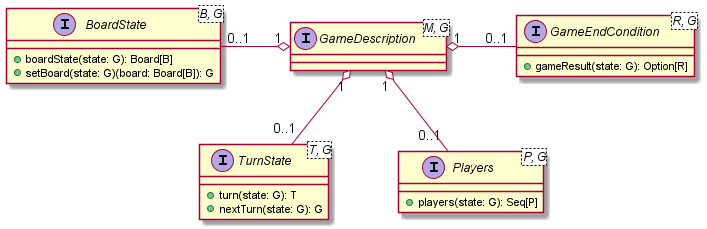

The diagram above was rendered by PlantUML. Its source (embedded in the PNG):
@startuml extensions

skinparam nodesep 70
skinparam ranksep 60

interface GameDescription<M, G>

interface BoardState<B, G> {
    +boardState(state: G): Board[B]
    +setBoard(state: G)(board: Board[B]): G
}

interface TurnState<T, G> {
    +turn(state: G): T
    +nextTurn(state: G): G
}

interface Players<P, G> {
    +players(state: G): Seq[P]
}

interface GameEndCondition<R, G> {
    +gameResult(state: G): Option[R]
}

GameDescription "1" o-left- "0..1" BoardState
GameDescription "1" o-- "0..1" TurnState
GameDescription "1" o-- "0..1" Players
GameDescription "1" o-right- "0..1" GameEndCondition

@enduml